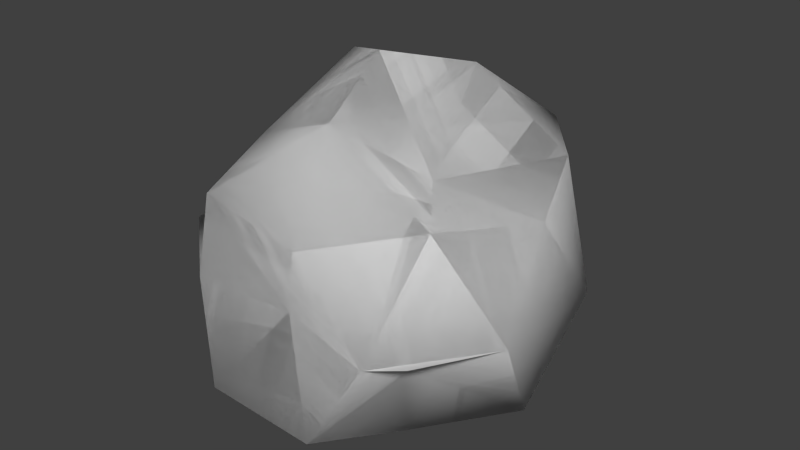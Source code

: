 # Source: SmokeBlob.blend  (saved by Blender 2.76.0; exported with 4.5.12 LTS)
import bpy
from mathutils import Matrix  # noqa: F401  (used for matrix-valued properties, if any)

bpy.ops.wm.read_factory_settings(use_empty=True)
scene = bpy.context.scene
scene.name = 'Scene'

# ---- collections
col_collection_1 = bpy.data.collections.new('Collection 1'); scene.collection.children.link(col_collection_1)

# ---- world
world_world = bpy.data.worlds.new('World'); scene.world = world_world
world_world.color = (0.05088, 0.05088, 0.05088)
world_world.use_sun_shadow = False
world_world.sun_shadow_jitter_overblur = 0.0
world_world.cycles.sampling_method = 'MANUAL'
world_world.cycles.sample_map_resolution = 256

# ---- meshes
me_icosphere_001 = bpy.data.meshes.new('Icosphere.001')
me_icosphere_001.from_pydata([(0.0116, 0.008579, -0.3042), (0.1779, -0.1185, -0.1109), (-0.0927, -0.3124, -0.1613), (-0.3259, 0.008579, -0.1613), (-0.0927, 0.3296, -0.1613), (0.1779, 0.1223, -0.1109), (0.1159, -0.3124, 0.1763), (-0.1535, -0.1185, 0.09391), (-0.1872, 0.207, 0.1763), (0.1159, 0.4041, 0.1763), (0.3491, 0.008579, 0.1763), (0.0116, 0.008579, 0.3849), (0.1721, -0.108, -0.2424), (0.1108, -0.2967, -0.1909), (-0.02502, -0.1127, -0.2033), (0.1721, 0.1252, -0.2353), (0.3326, 0.008579, -0.1909), (-0.2481, -0.1801, -0.1909), (-0.1868, 0.008579, -0.2424), (-0.1454, 0.1164, -0.1289), (-0.0497, 0.1973, -0.2353), (0.1108, 0.3139, -0.1909), (0.3705, 0.1252, 0.007515), (0.3705, -0.108, 0.007515), (0.2334, -0.2967, 0.007515), (0.01219, -0.2272, -0.008521), (-0.1488, -0.2773, 0.0225), (-0.3473, -0.108, 0.007515), (-0.2056, 0.07263, -0.008521), (-0.136, 0.3139, 0.007515), (0.0116, 0.4359, 0.007515), (0.1468, 0.1872, -0.008521), (0.2713, -0.1801, 0.2059), (-0.0876, -0.2967, 0.2059), (-0.2239, 0.008579, 0.1119), (-0.0876, 0.3884, 0.2059), (0.2713, 0.1973, 0.2059), (0.1326, 0.001859, 0.1863), (0.07291, -0.1801, 0.3285), (-0.1489, -0.108, 0.2345), (-0.1489, 0.1252, 0.3285), (0.07291, 0.1973, 0.3285)], [], [(0, 12, 14), (1, 12, 16), (0, 14, 18), (0, 18, 20), (0, 20, 15), (1, 16, 23), (2, 13, 25), (3, 17, 27), (4, 19, 29), (5, 21, 31), (1, 23, 24), (2, 25, 26), (3, 27, 28), (4, 29, 30), (5, 31, 22), (6, 32, 38), (7, 33, 39), (8, 34, 40), (9, 35, 41), (10, 36, 37), (14, 13, 2), (14, 12, 13), (12, 1, 13), (16, 15, 5), (16, 12, 15), (12, 0, 15), (18, 17, 3), (18, 14, 17), (14, 2, 17), (20, 19, 4), (20, 18, 19), (18, 3, 19), (15, 21, 5), (15, 20, 21), (20, 4, 21), (23, 22, 10), (23, 16, 22), (16, 5, 22), (25, 24, 6), (25, 13, 24), (13, 1, 24), (27, 26, 7), (27, 17, 26), (17, 2, 26), (29, 28, 8), (29, 19, 28), (19, 3, 28), (31, 30, 9), (31, 21, 30), (21, 4, 30), (24, 32, 6), (24, 23, 32), (23, 10, 32), (26, 33, 7), (26, 25, 33), (25, 6, 33), (28, 34, 8), (28, 27, 34), (27, 7, 34), (30, 35, 9), (30, 29, 35), (29, 8, 35), (22, 36, 10), (22, 31, 36), (31, 9, 36), (38, 37, 11), (38, 32, 37), (32, 10, 37), (39, 38, 11), (39, 33, 38), (33, 6, 38), (40, 39, 11), (40, 34, 39), (34, 7, 39), (41, 40, 11), (41, 35, 40), (35, 8, 40), (37, 41, 11), (37, 36, 41), (36, 9, 41)])
me_icosphere_001.polygons.foreach_set('use_smooth', [True] * 80)
me_icosphere_001.use_remesh_preserve_volume = False
me_icosphere_001.use_remesh_preserve_attributes = False
me_icosphere_001.use_mirror_vertex_groups = False
me_icosphere_001.update()
me_icosphere = bpy.data.meshes.new('Icosphere')
me_icosphere.from_pydata([(0.0116, 0.008579, -0.3042), (0.1779, -0.1185, -0.1109), (-0.0927, -0.3124, -0.1613), (-0.3259, 0.008579, -0.1613), (-0.0927, 0.3296, -0.1613), (0.1779, 0.1223, -0.1109), (0.1159, -0.3124, 0.1763), (-0.1535, -0.1185, 0.09391), (-0.1872, 0.207, 0.1763), (0.1159, 0.4041, 0.1763), (0.3491, 0.008579, 0.1763), (0.0116, 0.008579, 0.3849), (0.1721, -0.108, -0.2424), (0.1108, -0.2967, -0.1909), (-0.02502, -0.1127, -0.2033), (0.1721, 0.1252, -0.2353), (0.3326, 0.008579, -0.1909), (-0.2481, -0.1801, -0.1909), (-0.1868, 0.008579, -0.2424), (-0.1454, 0.1164, -0.1289), (-0.0497, 0.1973, -0.2353), (0.1108, 0.3139, -0.1909), (0.3705, 0.1252, 0.007515), (0.3705, -0.108, 0.007515), (0.2334, -0.2967, 0.007515), (0.01219, -0.2272, -0.008521), (-0.1488, -0.2773, 0.0225), (-0.3473, -0.108, 0.007515), (-0.2056, 0.07263, -0.008521), (-0.136, 0.3139, 0.007515), (0.0116, 0.4359, 0.007515), (0.1468, 0.1872, -0.008521), (0.2713, -0.1801, 0.2059), (-0.0876, -0.2967, 0.2059), (-0.2239, 0.008579, 0.1119), (-0.0876, 0.3884, 0.2059), (0.2713, 0.1973, 0.2059), (0.1326, 0.001859, 0.1863), (0.07291, -0.1801, 0.3285), (-0.1489, -0.108, 0.2345), (-0.1489, 0.1252, 0.3285), (0.07291, 0.1973, 0.3285)], [], [(0, 12, 14), (1, 12, 16), (0, 14, 18), (0, 18, 20), (0, 20, 15), (1, 16, 23), (2, 13, 25), (3, 17, 27), (4, 19, 29), (5, 21, 31), (1, 23, 24), (2, 25, 26), (3, 27, 28), (4, 29, 30), (5, 31, 22), (6, 32, 38), (7, 33, 39), (8, 34, 40), (9, 35, 41), (10, 36, 37), (14, 13, 2), (14, 12, 13), (12, 1, 13), (16, 15, 5), (16, 12, 15), (12, 0, 15), (18, 17, 3), (18, 14, 17), (14, 2, 17), (20, 19, 4), (20, 18, 19), (18, 3, 19), (15, 21, 5), (15, 20, 21), (20, 4, 21), (23, 22, 10), (23, 16, 22), (16, 5, 22), (25, 24, 6), (25, 13, 24), (13, 1, 24), (27, 26, 7), (27, 17, 26), (17, 2, 26), (29, 28, 8), (29, 19, 28), (19, 3, 28), (31, 30, 9), (31, 21, 30), (21, 4, 30), (24, 32, 6), (24, 23, 32), (23, 10, 32), (26, 33, 7), (26, 25, 33), (25, 6, 33), (28, 34, 8), (28, 27, 34), (27, 7, 34), (30, 35, 9), (30, 29, 35), (29, 8, 35), (22, 36, 10), (22, 31, 36), (31, 9, 36), (38, 37, 11), (38, 32, 37), (32, 10, 37), (39, 38, 11), (39, 33, 38), (33, 6, 38), (40, 39, 11), (40, 34, 39), (34, 7, 39), (41, 40, 11), (41, 35, 40), (35, 8, 40), (37, 41, 11), (37, 36, 41), (36, 9, 41)])
me_icosphere.polygons.foreach_set('use_smooth', [True] * 80)
me_icosphere.use_remesh_preserve_volume = False
me_icosphere.use_remesh_preserve_attributes = False
me_icosphere.use_mirror_vertex_groups = False
me_icosphere.update()

# ---- objects
ob_smokeblob_001 = bpy.data.objects.new('SmokeBlob.001', me_icosphere_001)
ob_smokeblob = bpy.data.objects.new('SmokeBlob', me_icosphere)

# ---- transforms, parenting, visibility, modifiers, constraints
ob_smokeblob_001.location = (0.0, 0.0, 0.0)
ob_smokeblob_001.lineart.crease_threshold = 0.0
ob_smokeblob.location = (0.0, 0.0, 0.0)
ob_smokeblob.lineart.crease_threshold = 0.0

# ---- collection membership
col_collection_1.objects.link(ob_smokeblob_001)
col_collection_1.objects.link(ob_smokeblob)

# ---- scene / render settings (as saved in the file)
scene.frame_start = 1; scene.frame_end = 250; scene.frame_set(0)
scene.render.engine = 'BLENDER_EEVEE_NEXT'
scene.render.image_settings.color_mode = 'RGB'
scene.render.image_settings.compression = 90
scene.render.resolution_percentage = 50
scene.render.dither_intensity = 0.0
scene.render.bake_margin = 2
scene.cycles.use_denoising = False
scene.cycles.samples = 10
scene.cycles.sampling_pattern = 'TABULATED_SOBOL'
scene.cycles.light_sampling_threshold = 0.0
scene.cycles.use_adaptive_sampling = False
scene.cycles.use_light_tree = False
scene.cycles.blur_glossy = 0.0
scene.cycles.volume_bounces = 1
scene.cycles.pixel_filter_type = 'GAUSSIAN'
scene.cycles.sample_clamp_indirect = 0.0
scene.view_settings.view_transform = 'Standard'
bpy.context.view_layer.update()

# ---- added for rendering (the .blend has no active camera and no usable light): camera, sun
cam_auto = bpy.data.cameras.new('AutoCamera')
cam_auto.lens = 50.0
cam_auto.sensor_width = 36.0
cam_auto.clip_end = 1000.0
ob_auto_camera = bpy.data.objects.new('AutoCamera', cam_auto)
scene.collection.objects.link(ob_auto_camera)
ob_auto_camera.location = (1.1635, -1.32056, 0.961873)
ob_auto_camera.rotation_euler = (1.09748, -7.21219e-08, 0.694738)
scene.camera = ob_auto_camera
light_auto_sun = bpy.data.lights.new('AutoSun', 'SUN')
light_auto_sun.energy = 3.0
light_auto_sun.angle = 0.0523599
ob_auto_sun = bpy.data.objects.new('AutoSun', light_auto_sun)
scene.collection.objects.link(ob_auto_sun)
ob_auto_sun.rotation_euler = (0.872665, 0.174533, 0.523599)
bpy.context.view_layer.update()
